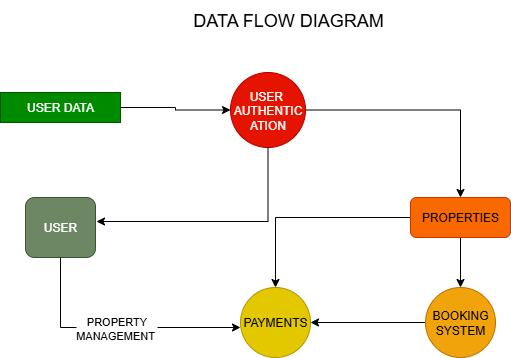

The diagram above was exported from draw.io. Its source (the exported page's mxGraphModel, read from the mxfile embedded in the PNG):
<mxGraphModel dx="786" dy="417" grid="1" gridSize="10" guides="1" tooltips="1" connect="1" arrows="1" fold="1" page="1" pageScale="1" pageWidth="850" pageHeight="1100" math="0" shadow="0">
  <root>
    <mxCell id="0" />
    <mxCell id="1" parent="0" />
    <mxCell id="qZaUQwLF7xC9nCcf4-gZ-1" value="&lt;font style=&quot;font-size: 18px;&quot;&gt;DATA FLOW DIAGRAM&amp;nbsp;&lt;/font&gt;" style="text;html=1;align=center;verticalAlign=middle;resizable=0;points=[];autosize=1;strokeColor=none;fillColor=none;" parent="1" vertex="1">
      <mxGeometry x="250" y="43" width="220" height="40" as="geometry" />
    </mxCell>
    <mxCell id="qFWlGLMwS6MUXRGidvOj-1" style="edgeStyle=orthogonalEdgeStyle;rounded=0;orthogonalLoop=1;jettySize=auto;html=1;exitX=1;exitY=0.5;exitDx=0;exitDy=0;entryX=0;entryY=0.5;entryDx=0;entryDy=0;" edge="1" parent="1" source="qZaUQwLF7xC9nCcf4-gZ-2" target="qZaUQwLF7xC9nCcf4-gZ-3">
      <mxGeometry relative="1" as="geometry" />
    </mxCell>
    <mxCell id="qZaUQwLF7xC9nCcf4-gZ-2" value="USER DATA" style="rounded=0;whiteSpace=wrap;html=1;fillColor=#008a00;fontColor=#ffffff;strokeColor=#005700;" parent="1" vertex="1">
      <mxGeometry x="70" y="135" width="120" height="30" as="geometry" />
    </mxCell>
    <mxCell id="qZaUQwLF7xC9nCcf4-gZ-16" style="edgeStyle=orthogonalEdgeStyle;rounded=0;orthogonalLoop=1;jettySize=auto;html=1;exitX=1;exitY=0.5;exitDx=0;exitDy=0;entryX=0.5;entryY=0;entryDx=0;entryDy=0;" parent="1" source="qZaUQwLF7xC9nCcf4-gZ-3" target="qZaUQwLF7xC9nCcf4-gZ-5" edge="1">
      <mxGeometry relative="1" as="geometry" />
    </mxCell>
    <mxCell id="qZaUQwLF7xC9nCcf4-gZ-3" value="USER&amp;nbsp;&lt;div&gt;AUTHENTIC ATION&lt;/div&gt;" style="ellipse;whiteSpace=wrap;html=1;aspect=fixed;fillColor=#e51400;fontColor=#ffffff;strokeColor=#B20000;" parent="1" vertex="1">
      <mxGeometry x="300" y="115" width="75" height="75" as="geometry" />
    </mxCell>
    <mxCell id="qZaUQwLF7xC9nCcf4-gZ-4" value="USER" style="rounded=1;whiteSpace=wrap;html=1;fillColor=#6d8764;fontColor=#ffffff;strokeColor=#3A5431;" parent="1" vertex="1">
      <mxGeometry x="95" y="240" width="70" height="60" as="geometry" />
    </mxCell>
    <mxCell id="qZaUQwLF7xC9nCcf4-gZ-17" style="edgeStyle=orthogonalEdgeStyle;rounded=0;orthogonalLoop=1;jettySize=auto;html=1;exitX=0;exitY=0.5;exitDx=0;exitDy=0;entryX=0.5;entryY=0;entryDx=0;entryDy=0;" parent="1" source="qZaUQwLF7xC9nCcf4-gZ-5" target="qZaUQwLF7xC9nCcf4-gZ-6" edge="1">
      <mxGeometry relative="1" as="geometry" />
    </mxCell>
    <mxCell id="qZaUQwLF7xC9nCcf4-gZ-20" style="edgeStyle=orthogonalEdgeStyle;rounded=0;orthogonalLoop=1;jettySize=auto;html=1;exitX=0.5;exitY=1;exitDx=0;exitDy=0;entryX=0.5;entryY=0;entryDx=0;entryDy=0;" parent="1" source="qZaUQwLF7xC9nCcf4-gZ-5" target="qZaUQwLF7xC9nCcf4-gZ-7" edge="1">
      <mxGeometry relative="1" as="geometry" />
    </mxCell>
    <mxCell id="qZaUQwLF7xC9nCcf4-gZ-5" value="PROPERTIES" style="rounded=1;whiteSpace=wrap;html=1;fillColor=#fa6800;fontColor=#000000;strokeColor=#C73500;" parent="1" vertex="1">
      <mxGeometry x="480" y="240" width="100" height="40" as="geometry" />
    </mxCell>
    <mxCell id="qZaUQwLF7xC9nCcf4-gZ-6" value="PAYMENTS" style="ellipse;whiteSpace=wrap;html=1;aspect=fixed;fillColor=#e3c800;fontColor=#000000;strokeColor=#B09500;" parent="1" vertex="1">
      <mxGeometry x="310" y="330" width="70" height="70" as="geometry" />
    </mxCell>
    <mxCell id="qZaUQwLF7xC9nCcf4-gZ-24" style="edgeStyle=orthogonalEdgeStyle;rounded=0;orthogonalLoop=1;jettySize=auto;html=1;exitX=0;exitY=0.5;exitDx=0;exitDy=0;entryX=1;entryY=0.5;entryDx=0;entryDy=0;" parent="1" source="qZaUQwLF7xC9nCcf4-gZ-7" target="qZaUQwLF7xC9nCcf4-gZ-6" edge="1">
      <mxGeometry relative="1" as="geometry" />
    </mxCell>
    <mxCell id="qZaUQwLF7xC9nCcf4-gZ-7" value="BOOKING&lt;div&gt;SYSTEM&lt;/div&gt;" style="ellipse;whiteSpace=wrap;html=1;aspect=fixed;fillColor=#f0a30a;fontColor=#000000;strokeColor=#BD7000;" parent="1" vertex="1">
      <mxGeometry x="495" y="330" width="70" height="70" as="geometry" />
    </mxCell>
    <mxCell id="qZaUQwLF7xC9nCcf4-gZ-15" style="edgeStyle=orthogonalEdgeStyle;rounded=0;orthogonalLoop=1;jettySize=auto;html=1;exitX=0.5;exitY=1;exitDx=0;exitDy=0;entryX=1.014;entryY=0.4;entryDx=0;entryDy=0;entryPerimeter=0;" parent="1" source="qZaUQwLF7xC9nCcf4-gZ-3" target="qZaUQwLF7xC9nCcf4-gZ-4" edge="1">
      <mxGeometry relative="1" as="geometry" />
    </mxCell>
    <mxCell id="qFWlGLMwS6MUXRGidvOj-2" value="" style="endArrow=classic;html=1;rounded=0;exitX=0.5;exitY=1;exitDx=0;exitDy=0;" edge="1" parent="1" source="qZaUQwLF7xC9nCcf4-gZ-4">
      <mxGeometry relative="1" as="geometry">
        <mxPoint x="140" y="370" as="sourcePoint" />
        <mxPoint x="310" y="370" as="targetPoint" />
        <Array as="points">
          <mxPoint x="130" y="370" />
        </Array>
      </mxGeometry>
    </mxCell>
    <mxCell id="qFWlGLMwS6MUXRGidvOj-3" value="PROPERTY&lt;div&gt;MANAGEMENT&amp;nbsp;&lt;/div&gt;" style="edgeLabel;resizable=0;html=1;;align=center;verticalAlign=middle;" connectable="0" vertex="1" parent="qFWlGLMwS6MUXRGidvOj-2">
      <mxGeometry relative="1" as="geometry" />
    </mxCell>
  </root>
</mxGraphModel>